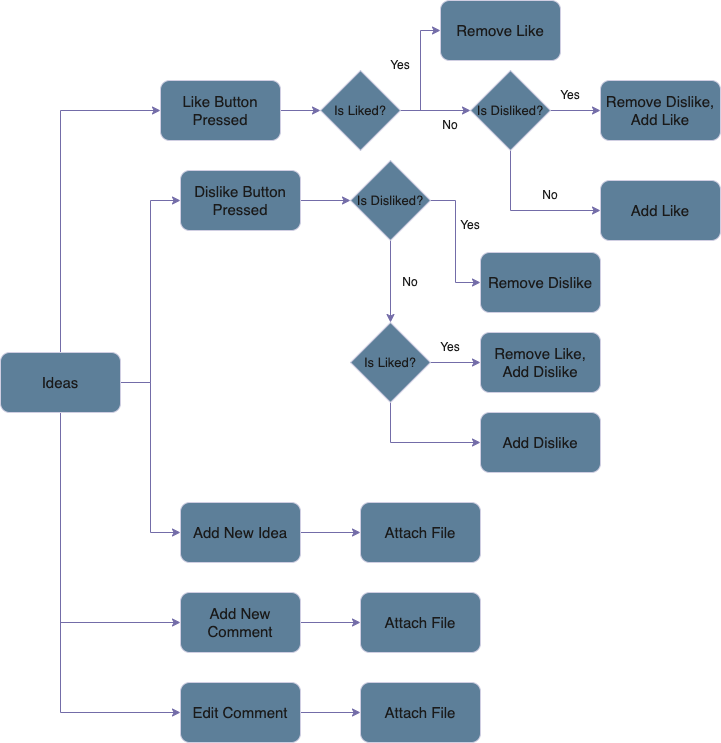

The diagram above was exported from draw.io. Its source (the exported page's mxGraphModel, read from the mxfile embedded in the PNG):
<mxGraphModel dx="954" dy="546" grid="1" gridSize="10" guides="1" tooltips="1" connect="1" arrows="1" fold="1" page="1" pageScale="1" pageWidth="1000000" pageHeight="1000000" background="#FFFFFF" math="0" shadow="0">
  <root>
    <mxCell id="0" />
    <mxCell id="1" parent="0" />
    <mxCell id="C_mDjBou2-HKoylvA8EJ-20" style="edgeStyle=orthogonalEdgeStyle;rounded=0;orthogonalLoop=1;jettySize=auto;html=1;entryX=0;entryY=0.5;entryDx=0;entryDy=0;labelBackgroundColor=none;strokeColor=#736CA8;fontColor=default;" edge="1" parent="1" source="C_mDjBou2-HKoylvA8EJ-1" target="C_mDjBou2-HKoylvA8EJ-19">
      <mxGeometry relative="1" as="geometry" />
    </mxCell>
    <mxCell id="C_mDjBou2-HKoylvA8EJ-37" style="edgeStyle=orthogonalEdgeStyle;rounded=0;orthogonalLoop=1;jettySize=auto;html=1;entryX=0;entryY=0.5;entryDx=0;entryDy=0;labelBackgroundColor=none;strokeColor=#736CA8;fontColor=default;" edge="1" parent="1" source="C_mDjBou2-HKoylvA8EJ-1" target="C_mDjBou2-HKoylvA8EJ-2">
      <mxGeometry relative="1" as="geometry">
        <mxPoint x="170" y="140" as="targetPoint" />
        <Array as="points">
          <mxPoint x="140" y="148" />
        </Array>
      </mxGeometry>
    </mxCell>
    <mxCell id="C_mDjBou2-HKoylvA8EJ-39" style="edgeStyle=orthogonalEdgeStyle;rounded=0;orthogonalLoop=1;jettySize=auto;html=1;entryX=0;entryY=0.5;entryDx=0;entryDy=0;labelBackgroundColor=none;strokeColor=#736CA8;fontColor=default;" edge="1" parent="1" source="C_mDjBou2-HKoylvA8EJ-1" target="C_mDjBou2-HKoylvA8EJ-38">
      <mxGeometry relative="1" as="geometry">
        <mxPoint x="230" y="570" as="targetPoint" />
      </mxGeometry>
    </mxCell>
    <mxCell id="C_mDjBou2-HKoylvA8EJ-43" style="edgeStyle=orthogonalEdgeStyle;rounded=0;orthogonalLoop=1;jettySize=auto;html=1;entryX=0;entryY=0.5;entryDx=0;entryDy=0;labelBackgroundColor=none;strokeColor=#736CA8;fontColor=default;" edge="1" parent="1" source="C_mDjBou2-HKoylvA8EJ-1" target="C_mDjBou2-HKoylvA8EJ-42">
      <mxGeometry relative="1" as="geometry">
        <mxPoint x="190" y="660" as="targetPoint" />
        <Array as="points">
          <mxPoint x="140" y="660" />
        </Array>
      </mxGeometry>
    </mxCell>
    <mxCell id="C_mDjBou2-HKoylvA8EJ-47" style="edgeStyle=orthogonalEdgeStyle;rounded=0;orthogonalLoop=1;jettySize=auto;html=1;entryX=0;entryY=0.5;entryDx=0;entryDy=0;labelBackgroundColor=none;strokeColor=#736CA8;fontColor=default;" edge="1" parent="1" source="C_mDjBou2-HKoylvA8EJ-1" target="C_mDjBou2-HKoylvA8EJ-46">
      <mxGeometry relative="1" as="geometry">
        <mxPoint x="190" y="750" as="targetPoint" />
        <Array as="points">
          <mxPoint x="140" y="750" />
        </Array>
      </mxGeometry>
    </mxCell>
    <mxCell id="C_mDjBou2-HKoylvA8EJ-1" value="&lt;font style=&quot;font-size: 15px;&quot;&gt;Ideas&lt;/font&gt;" style="rounded=1;whiteSpace=wrap;html=1;labelBackgroundColor=none;fillColor=#5D7F99;strokeColor=#D0CEE2;fontColor=#1A1A1A;" vertex="1" parent="1">
      <mxGeometry x="80" y="390" width="120" height="60" as="geometry" />
    </mxCell>
    <mxCell id="C_mDjBou2-HKoylvA8EJ-5" style="edgeStyle=orthogonalEdgeStyle;rounded=0;orthogonalLoop=1;jettySize=auto;html=1;entryX=0;entryY=0.5;entryDx=0;entryDy=0;labelBackgroundColor=none;strokeColor=#736CA8;fontColor=default;" edge="1" parent="1" source="C_mDjBou2-HKoylvA8EJ-2" target="C_mDjBou2-HKoylvA8EJ-4">
      <mxGeometry relative="1" as="geometry" />
    </mxCell>
    <mxCell id="C_mDjBou2-HKoylvA8EJ-2" value="&lt;font style=&quot;font-size: 15px;&quot;&gt;Like Button Pressed&lt;/font&gt;" style="rounded=1;whiteSpace=wrap;html=1;labelBackgroundColor=none;fillColor=#5D7F99;strokeColor=#D0CEE2;fontColor=#1A1A1A;" vertex="1" parent="1">
      <mxGeometry x="240" y="118" width="120" height="60" as="geometry" />
    </mxCell>
    <mxCell id="C_mDjBou2-HKoylvA8EJ-7" style="edgeStyle=orthogonalEdgeStyle;rounded=0;orthogonalLoop=1;jettySize=auto;html=1;entryX=0;entryY=0.5;entryDx=0;entryDy=0;labelBackgroundColor=none;strokeColor=#736CA8;fontColor=default;" edge="1" parent="1" source="C_mDjBou2-HKoylvA8EJ-4" target="C_mDjBou2-HKoylvA8EJ-6">
      <mxGeometry relative="1" as="geometry">
        <mxPoint x="510" y="78" as="targetPoint" />
      </mxGeometry>
    </mxCell>
    <mxCell id="C_mDjBou2-HKoylvA8EJ-10" style="edgeStyle=orthogonalEdgeStyle;rounded=0;orthogonalLoop=1;jettySize=auto;html=1;entryX=0;entryY=0.5;entryDx=0;entryDy=0;labelBackgroundColor=none;strokeColor=#736CA8;fontColor=default;" edge="1" parent="1" source="C_mDjBou2-HKoylvA8EJ-4" target="C_mDjBou2-HKoylvA8EJ-9">
      <mxGeometry relative="1" as="geometry" />
    </mxCell>
    <mxCell id="C_mDjBou2-HKoylvA8EJ-4" value="&lt;font style=&quot;font-size: 13px;&quot;&gt;Is Liked?&lt;/font&gt;" style="rhombus;whiteSpace=wrap;html=1;labelBackgroundColor=none;fillColor=#5D7F99;strokeColor=#D0CEE2;fontColor=#1A1A1A;" vertex="1" parent="1">
      <mxGeometry x="400" y="108" width="80" height="80" as="geometry" />
    </mxCell>
    <mxCell id="C_mDjBou2-HKoylvA8EJ-6" value="&lt;font style=&quot;font-size: 15px;&quot;&gt;Remove Like&lt;/font&gt;" style="rounded=1;whiteSpace=wrap;html=1;labelBackgroundColor=none;fillColor=#5D7F99;strokeColor=#D0CEE2;fontColor=#1A1A1A;" vertex="1" parent="1">
      <mxGeometry x="520" y="38" width="120" height="60" as="geometry" />
    </mxCell>
    <mxCell id="C_mDjBou2-HKoylvA8EJ-8" value="Yes" style="text;strokeColor=none;align=center;fillColor=none;html=1;verticalAlign=middle;whiteSpace=wrap;rounded=0;labelBackgroundColor=none;fontColor=#1A1A1A;" vertex="1" parent="1">
      <mxGeometry x="450" y="88" width="60" height="30" as="geometry" />
    </mxCell>
    <mxCell id="C_mDjBou2-HKoylvA8EJ-13" style="edgeStyle=orthogonalEdgeStyle;rounded=0;orthogonalLoop=1;jettySize=auto;html=1;entryX=0;entryY=0.5;entryDx=0;entryDy=0;labelBackgroundColor=none;strokeColor=#736CA8;fontColor=default;" edge="1" parent="1" source="C_mDjBou2-HKoylvA8EJ-9" target="C_mDjBou2-HKoylvA8EJ-12">
      <mxGeometry relative="1" as="geometry" />
    </mxCell>
    <mxCell id="C_mDjBou2-HKoylvA8EJ-16" style="edgeStyle=orthogonalEdgeStyle;rounded=0;orthogonalLoop=1;jettySize=auto;html=1;entryX=0;entryY=0.5;entryDx=0;entryDy=0;labelBackgroundColor=none;strokeColor=#736CA8;fontColor=default;" edge="1" parent="1" source="C_mDjBou2-HKoylvA8EJ-9" target="C_mDjBou2-HKoylvA8EJ-15">
      <mxGeometry relative="1" as="geometry">
        <mxPoint x="670" y="258" as="targetPoint" />
        <Array as="points">
          <mxPoint x="590" y="248" />
        </Array>
      </mxGeometry>
    </mxCell>
    <mxCell id="C_mDjBou2-HKoylvA8EJ-9" value="&lt;font style=&quot;font-size: 13px;&quot;&gt;Is Disliked?&lt;/font&gt;" style="rhombus;whiteSpace=wrap;html=1;labelBackgroundColor=none;fillColor=#5D7F99;strokeColor=#D0CEE2;fontColor=#1A1A1A;" vertex="1" parent="1">
      <mxGeometry x="550" y="108" width="80" height="80" as="geometry" />
    </mxCell>
    <mxCell id="C_mDjBou2-HKoylvA8EJ-11" value="No" style="text;strokeColor=none;align=center;fillColor=none;html=1;verticalAlign=middle;whiteSpace=wrap;rounded=0;labelBackgroundColor=none;fontColor=#1A1A1A;" vertex="1" parent="1">
      <mxGeometry x="500" y="148" width="60" height="30" as="geometry" />
    </mxCell>
    <mxCell id="C_mDjBou2-HKoylvA8EJ-12" value="&lt;font style=&quot;font-size: 15px;&quot;&gt;Remove Dislike, Add Like&lt;/font&gt;" style="rounded=1;whiteSpace=wrap;html=1;labelBackgroundColor=none;fillColor=#5D7F99;strokeColor=#D0CEE2;fontColor=#1A1A1A;" vertex="1" parent="1">
      <mxGeometry x="680" y="118" width="120" height="60" as="geometry" />
    </mxCell>
    <mxCell id="C_mDjBou2-HKoylvA8EJ-14" value="Yes" style="text;strokeColor=none;align=center;fillColor=none;html=1;verticalAlign=middle;whiteSpace=wrap;rounded=0;labelBackgroundColor=none;fontColor=#1A1A1A;" vertex="1" parent="1">
      <mxGeometry x="620" y="118" width="60" height="30" as="geometry" />
    </mxCell>
    <mxCell id="C_mDjBou2-HKoylvA8EJ-15" value="&lt;font style=&quot;font-size: 15px;&quot;&gt;Add Like&lt;/font&gt;" style="rounded=1;whiteSpace=wrap;html=1;labelBackgroundColor=none;fillColor=#5D7F99;strokeColor=#D0CEE2;fontColor=#1A1A1A;" vertex="1" parent="1">
      <mxGeometry x="680" y="218" width="120" height="60" as="geometry" />
    </mxCell>
    <mxCell id="C_mDjBou2-HKoylvA8EJ-17" value="No" style="text;strokeColor=none;align=center;fillColor=none;html=1;verticalAlign=middle;whiteSpace=wrap;rounded=0;labelBackgroundColor=none;fontColor=#1A1A1A;" vertex="1" parent="1">
      <mxGeometry x="600" y="218" width="60" height="30" as="geometry" />
    </mxCell>
    <mxCell id="C_mDjBou2-HKoylvA8EJ-22" style="edgeStyle=orthogonalEdgeStyle;rounded=0;orthogonalLoop=1;jettySize=auto;html=1;entryX=0;entryY=0.5;entryDx=0;entryDy=0;labelBackgroundColor=none;strokeColor=#736CA8;fontColor=default;" edge="1" parent="1" source="C_mDjBou2-HKoylvA8EJ-19" target="C_mDjBou2-HKoylvA8EJ-21">
      <mxGeometry relative="1" as="geometry" />
    </mxCell>
    <mxCell id="C_mDjBou2-HKoylvA8EJ-19" value="&lt;font style=&quot;font-size: 15px;&quot;&gt;Dislike Button Pressed&lt;/font&gt;" style="rounded=1;whiteSpace=wrap;html=1;labelBackgroundColor=none;fillColor=#5D7F99;strokeColor=#D0CEE2;fontColor=#1A1A1A;" vertex="1" parent="1">
      <mxGeometry x="260" y="208" width="120" height="60" as="geometry" />
    </mxCell>
    <mxCell id="C_mDjBou2-HKoylvA8EJ-24" style="edgeStyle=orthogonalEdgeStyle;rounded=0;orthogonalLoop=1;jettySize=auto;html=1;entryX=0;entryY=0.5;entryDx=0;entryDy=0;labelBackgroundColor=none;strokeColor=#736CA8;fontColor=default;" edge="1" parent="1" source="C_mDjBou2-HKoylvA8EJ-21" target="C_mDjBou2-HKoylvA8EJ-23">
      <mxGeometry relative="1" as="geometry">
        <mxPoint x="530" y="320" as="targetPoint" />
      </mxGeometry>
    </mxCell>
    <mxCell id="C_mDjBou2-HKoylvA8EJ-29" style="edgeStyle=orthogonalEdgeStyle;rounded=0;orthogonalLoop=1;jettySize=auto;html=1;entryX=0.5;entryY=0;entryDx=0;entryDy=0;labelBackgroundColor=none;strokeColor=#736CA8;fontColor=default;" edge="1" parent="1" source="C_mDjBou2-HKoylvA8EJ-21" target="C_mDjBou2-HKoylvA8EJ-28">
      <mxGeometry relative="1" as="geometry" />
    </mxCell>
    <mxCell id="C_mDjBou2-HKoylvA8EJ-21" value="&lt;font style=&quot;font-size: 13px;&quot;&gt;Is Disliked?&lt;/font&gt;" style="rhombus;whiteSpace=wrap;html=1;labelBackgroundColor=none;fillColor=#5D7F99;strokeColor=#D0CEE2;fontColor=#1A1A1A;" vertex="1" parent="1">
      <mxGeometry x="430" y="198" width="80" height="80" as="geometry" />
    </mxCell>
    <mxCell id="C_mDjBou2-HKoylvA8EJ-23" value="&lt;font style=&quot;font-size: 15px;&quot;&gt;Remove Dislike&lt;/font&gt;" style="rounded=1;whiteSpace=wrap;html=1;labelBackgroundColor=none;fillColor=#5D7F99;strokeColor=#D0CEE2;fontColor=#1A1A1A;" vertex="1" parent="1">
      <mxGeometry x="560" y="290" width="120" height="60" as="geometry" />
    </mxCell>
    <mxCell id="C_mDjBou2-HKoylvA8EJ-25" value="Yes" style="text;strokeColor=none;align=center;fillColor=none;html=1;verticalAlign=middle;whiteSpace=wrap;rounded=0;labelBackgroundColor=none;fontColor=#1A1A1A;" vertex="1" parent="1">
      <mxGeometry x="520" y="248" width="60" height="30" as="geometry" />
    </mxCell>
    <mxCell id="C_mDjBou2-HKoylvA8EJ-32" style="edgeStyle=orthogonalEdgeStyle;rounded=0;orthogonalLoop=1;jettySize=auto;html=1;entryX=0;entryY=0.5;entryDx=0;entryDy=0;labelBackgroundColor=none;strokeColor=#736CA8;fontColor=default;" edge="1" parent="1" source="C_mDjBou2-HKoylvA8EJ-28" target="C_mDjBou2-HKoylvA8EJ-31">
      <mxGeometry relative="1" as="geometry" />
    </mxCell>
    <mxCell id="C_mDjBou2-HKoylvA8EJ-35" style="edgeStyle=orthogonalEdgeStyle;rounded=0;orthogonalLoop=1;jettySize=auto;html=1;entryX=0;entryY=0.5;entryDx=0;entryDy=0;labelBackgroundColor=none;strokeColor=#736CA8;fontColor=default;" edge="1" parent="1" source="C_mDjBou2-HKoylvA8EJ-28" target="C_mDjBou2-HKoylvA8EJ-34">
      <mxGeometry relative="1" as="geometry">
        <mxPoint x="500" y="480" as="targetPoint" />
        <Array as="points">
          <mxPoint x="470" y="480" />
        </Array>
      </mxGeometry>
    </mxCell>
    <mxCell id="C_mDjBou2-HKoylvA8EJ-28" value="&lt;font style=&quot;font-size: 13px;&quot;&gt;Is Liked?&lt;/font&gt;" style="rhombus;whiteSpace=wrap;html=1;labelBackgroundColor=none;fillColor=#5D7F99;strokeColor=#D0CEE2;fontColor=#1A1A1A;" vertex="1" parent="1">
      <mxGeometry x="430" y="360" width="80" height="80" as="geometry" />
    </mxCell>
    <mxCell id="C_mDjBou2-HKoylvA8EJ-30" value="No" style="text;strokeColor=none;align=center;fillColor=none;html=1;verticalAlign=middle;whiteSpace=wrap;rounded=0;labelBackgroundColor=none;fontColor=#1A1A1A;" vertex="1" parent="1">
      <mxGeometry x="460" y="305" width="60" height="30" as="geometry" />
    </mxCell>
    <mxCell id="C_mDjBou2-HKoylvA8EJ-31" value="&lt;font style=&quot;font-size: 15px;&quot;&gt;Remove Like, Add Dislike&lt;/font&gt;" style="rounded=1;whiteSpace=wrap;html=1;labelBackgroundColor=none;fillColor=#5D7F99;strokeColor=#D0CEE2;fontColor=#1A1A1A;" vertex="1" parent="1">
      <mxGeometry x="560" y="370" width="120" height="60" as="geometry" />
    </mxCell>
    <mxCell id="C_mDjBou2-HKoylvA8EJ-33" value="Yes" style="text;strokeColor=none;align=center;fillColor=none;html=1;verticalAlign=middle;whiteSpace=wrap;rounded=0;labelBackgroundColor=none;fontColor=#1A1A1A;" vertex="1" parent="1">
      <mxGeometry x="500" y="370" width="60" height="30" as="geometry" />
    </mxCell>
    <mxCell id="C_mDjBou2-HKoylvA8EJ-34" value="&lt;font style=&quot;font-size: 15px;&quot;&gt;Add Dislike&lt;/font&gt;" style="rounded=1;whiteSpace=wrap;html=1;labelBackgroundColor=none;fillColor=#5D7F99;strokeColor=#D0CEE2;fontColor=#1A1A1A;" vertex="1" parent="1">
      <mxGeometry x="560" y="450" width="120" height="60" as="geometry" />
    </mxCell>
    <mxCell id="C_mDjBou2-HKoylvA8EJ-41" style="edgeStyle=orthogonalEdgeStyle;rounded=0;orthogonalLoop=1;jettySize=auto;html=1;entryX=0;entryY=0.5;entryDx=0;entryDy=0;labelBackgroundColor=none;strokeColor=#736CA8;fontColor=default;" edge="1" parent="1" source="C_mDjBou2-HKoylvA8EJ-38" target="C_mDjBou2-HKoylvA8EJ-40">
      <mxGeometry relative="1" as="geometry" />
    </mxCell>
    <mxCell id="C_mDjBou2-HKoylvA8EJ-38" value="&lt;font style=&quot;font-size: 15px;&quot;&gt;Add New Idea&lt;/font&gt;" style="rounded=1;whiteSpace=wrap;html=1;labelBackgroundColor=none;fillColor=#5D7F99;strokeColor=#D0CEE2;fontColor=#1A1A1A;" vertex="1" parent="1">
      <mxGeometry x="260" y="540" width="120" height="60" as="geometry" />
    </mxCell>
    <mxCell id="C_mDjBou2-HKoylvA8EJ-40" value="&lt;font style=&quot;font-size: 15px;&quot;&gt;Attach File&lt;/font&gt;" style="rounded=1;whiteSpace=wrap;html=1;labelBackgroundColor=none;fillColor=#5D7F99;strokeColor=#D0CEE2;fontColor=#1A1A1A;" vertex="1" parent="1">
      <mxGeometry x="440" y="540" width="120" height="60" as="geometry" />
    </mxCell>
    <mxCell id="C_mDjBou2-HKoylvA8EJ-45" style="edgeStyle=orthogonalEdgeStyle;rounded=0;orthogonalLoop=1;jettySize=auto;html=1;entryX=0;entryY=0.5;entryDx=0;entryDy=0;labelBackgroundColor=none;strokeColor=#736CA8;fontColor=default;" edge="1" parent="1" source="C_mDjBou2-HKoylvA8EJ-42" target="C_mDjBou2-HKoylvA8EJ-44">
      <mxGeometry relative="1" as="geometry" />
    </mxCell>
    <mxCell id="C_mDjBou2-HKoylvA8EJ-42" value="&lt;font style=&quot;font-size: 15px;&quot;&gt;Add New Comment&lt;/font&gt;" style="rounded=1;whiteSpace=wrap;html=1;labelBackgroundColor=none;fillColor=#5D7F99;strokeColor=#D0CEE2;fontColor=#1A1A1A;" vertex="1" parent="1">
      <mxGeometry x="260" y="630" width="120" height="60" as="geometry" />
    </mxCell>
    <mxCell id="C_mDjBou2-HKoylvA8EJ-44" value="&lt;font style=&quot;font-size: 15px;&quot;&gt;Attach File&lt;/font&gt;" style="rounded=1;whiteSpace=wrap;html=1;labelBackgroundColor=none;fillColor=#5D7F99;strokeColor=#D0CEE2;fontColor=#1A1A1A;" vertex="1" parent="1">
      <mxGeometry x="440" y="630" width="120" height="60" as="geometry" />
    </mxCell>
    <mxCell id="C_mDjBou2-HKoylvA8EJ-49" style="edgeStyle=orthogonalEdgeStyle;rounded=0;orthogonalLoop=1;jettySize=auto;html=1;entryX=0;entryY=0.5;entryDx=0;entryDy=0;labelBackgroundColor=none;strokeColor=#736CA8;fontColor=default;" edge="1" parent="1" source="C_mDjBou2-HKoylvA8EJ-46" target="C_mDjBou2-HKoylvA8EJ-48">
      <mxGeometry relative="1" as="geometry" />
    </mxCell>
    <mxCell id="C_mDjBou2-HKoylvA8EJ-46" value="&lt;font style=&quot;font-size: 15px;&quot;&gt;Edit Comment&lt;/font&gt;" style="rounded=1;whiteSpace=wrap;html=1;labelBackgroundColor=none;fillColor=#5D7F99;strokeColor=#D0CEE2;fontColor=#1A1A1A;" vertex="1" parent="1">
      <mxGeometry x="260" y="720" width="120" height="60" as="geometry" />
    </mxCell>
    <mxCell id="C_mDjBou2-HKoylvA8EJ-48" value="&lt;font style=&quot;font-size: 15px;&quot;&gt;Attach File&lt;/font&gt;" style="rounded=1;whiteSpace=wrap;html=1;labelBackgroundColor=none;fillColor=#5D7F99;strokeColor=#D0CEE2;fontColor=#1A1A1A;" vertex="1" parent="1">
      <mxGeometry x="440" y="720" width="120" height="60" as="geometry" />
    </mxCell>
  </root>
</mxGraphModel>